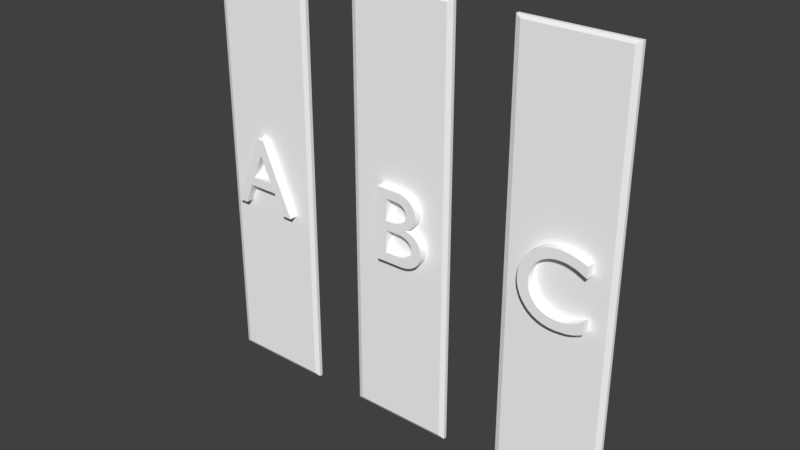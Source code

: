# Source: runaround.blend  (saved by Blender 2.78.0; exported with 4.5.12 LTS)
import bpy
from mathutils import Matrix  # noqa: F401  (used for matrix-valued properties, if any)

bpy.ops.wm.read_factory_settings(use_empty=True)
scene = bpy.context.scene
scene.name = 'Scene'

# ---- collections
col_collection_1 = bpy.data.collections.new('Collection 1'); scene.collection.children.link(col_collection_1)

# ---- materials (node trees are filled in below, after node groups)
mat_material_001 = bpy.data.materials.new('Material.001')
mat_material_001.alpha_threshold = 0.0
mat_material_001.use_transparent_shadow = False
mat_material_001.diffuse_color = (1.0, 1.0, 1.0, 1.0)
mat_material_001.roughness = 0.5

# ---- material node trees

# ---- world
world_world = bpy.data.worlds.new('World'); scene.world = world_world
world_world.color = (0.05088, 0.05088, 0.05088)
world_world.use_sun_shadow = False
world_world.sun_shadow_jitter_overblur = 0.0
world_world.cycles.sampling_method = 'MANUAL'

# ---- meshes
me_plane_002 = bpy.data.meshes.new('Plane.002')
me_plane_002.from_pydata([(1.835, 0.2839, 0.04992), (1.748, 0.3157, 0.04992), (1.672, 0.334, 0.04992), (1.601, 0.3399, 0.04992), (1.548, 0.3367, 0.04992), (1.498, 0.3276, 0.04992), (1.451, 0.3129, 0.04992), (1.407, 0.2927, 0.04992), (1.368, 0.2676, 0.04992), (1.332, 0.2379, 0.04992), (1.301, 0.2037, 0.04992), (1.275, 0.1656, 0.04992), (1.255, 0.1239, 0.04992), (1.239, 0.07874, 0.04992), (1.23, 0.03063, 0.04992), (1.227, -0.02015, 0.04992), (1.229, -0.05688, 0.04992), (1.236, -0.09498, 0.04992), (1.248, -0.1336, 0.04992), (1.265, -0.1718, 0.04992), (1.287, -0.2089, 0.04992), (1.315, -0.2438, 0.04992), (1.347, -0.2757, 0.04992), (1.385, -0.3038, 0.04992), (1.429, -0.3271, 0.04992), (1.479, -0.3449, 0.04992), (1.534, -0.3562, 0.04992), (1.595, -0.3601, 0.04992), (1.691, -0.3524, 0.04992), (1.733, -0.3433, 0.04992), (1.772, -0.3313, 0.04992), (1.842, -0.3001, 0.04992), (1.842, -0.1931, 0.04992), (1.822, -0.2052, 0.04992), (1.803, -0.2162, 0.04992), (1.783, -0.2263, 0.04992), (1.763, -0.2353, 0.04992), (1.723, -0.2504, 0.04992), (1.682, -0.2613, 0.04992), (1.643, -0.2679, 0.04992), (1.604, -0.2701, 0.04992), (1.564, -0.268, 0.04992), (1.526, -0.2616, 0.04992), (1.491, -0.2512, 0.04992), (1.459, -0.237, 0.04992), (1.43, -0.2192, 0.04992), (1.404, -0.198, 0.04992), (1.382, -0.1736, 0.04992), (1.363, -0.1463, 0.04992), (1.348, -0.1162, 0.04992), (1.337, -0.08346, 0.04992), (1.33, -0.04838, 0.04992), (1.328, -0.01115, 0.04992), (1.33, 0.0255, 0.04992), (1.337, 0.06027, 0.04992), (1.348, 0.09292, 0.04992), (1.364, 0.1232, 0.04992), (1.383, 0.1508, 0.04992), (1.405, 0.1756, 0.04992), (1.431, 0.1973, 0.04992), (1.46, 0.2155, 0.04992), (1.491, 0.2302, 0.04992), (1.525, 0.2409, 0.04992), (1.562, 0.2476, 0.04992), (1.6, 0.2499, 0.04992), (1.639, 0.248, 0.04992), (1.677, 0.2423, 0.04992), (1.715, 0.2327, 0.04992), (1.754, 0.219, 0.04992), (1.835, 0.1789, 0.04992), (1.835, 0.2839, 0.1499), (1.748, 0.3157, 0.1499), (1.672, 0.334, 0.1499), (1.601, 0.3399, 0.1499), (1.548, 0.3367, 0.1499), (1.498, 0.3276, 0.1499), (1.451, 0.3129, 0.1499), (1.407, 0.2927, 0.1499), (1.368, 0.2676, 0.1499), (1.332, 0.2379, 0.1499), (1.301, 0.2037, 0.1499), (1.275, 0.1656, 0.1499), (1.255, 0.1239, 0.1499), (1.239, 0.07874, 0.1499), (1.23, 0.03063, 0.1499), (1.227, -0.02015, 0.1499), (1.229, -0.05688, 0.1499), (1.236, -0.09498, 0.1499), (1.248, -0.1336, 0.1499), (1.265, -0.1718, 0.1499), (1.287, -0.2089, 0.1499), (1.315, -0.2438, 0.1499), (1.347, -0.2757, 0.1499), (1.385, -0.3038, 0.1499), (1.429, -0.3271, 0.1499), (1.479, -0.3449, 0.1499), (1.534, -0.3562, 0.1499), (1.595, -0.3601, 0.1499), (1.691, -0.3524, 0.1499), (1.733, -0.3433, 0.1499), (1.772, -0.3313, 0.1499), (1.842, -0.3001, 0.1499), (1.842, -0.1931, 0.1499), (1.822, -0.2052, 0.1499), (1.803, -0.2162, 0.1499), (1.783, -0.2263, 0.1499), (1.763, -0.2353, 0.1499), (1.723, -0.2504, 0.1499), (1.682, -0.2613, 0.1499), (1.643, -0.2679, 0.1499), (1.604, -0.2701, 0.1499), (1.564, -0.268, 0.1499), (1.526, -0.2616, 0.1499), (1.491, -0.2512, 0.1499), (1.459, -0.237, 0.1499), (1.43, -0.2192, 0.1499), (1.404, -0.198, 0.1499), (1.382, -0.1736, 0.1499), (1.363, -0.1463, 0.1499), (1.348, -0.1162, 0.1499), (1.337, -0.08346, 0.1499), (1.33, -0.04838, 0.1499), (1.328, -0.01115, 0.1499), (1.33, 0.0255, 0.1499), (1.337, 0.06027, 0.1499), (1.348, 0.09292, 0.1499), (1.364, 0.1232, 0.1499), (1.383, 0.1508, 0.1499), (1.405, 0.1756, 0.1499), (1.431, 0.1973, 0.1499), (1.46, 0.2155, 0.1499), (1.491, 0.2302, 0.1499), (1.525, 0.2409, 0.1499), (1.562, 0.2476, 0.1499), (1.6, 0.2499, 0.1499), (1.639, 0.248, 0.1499), (1.677, 0.2423, 0.1499), (1.715, 0.2327, 0.1499), (1.754, 0.219, 0.1499), (1.835, 0.1789, 0.1499), (-0.19, -0.356, 0.04992), (0.08452, -0.354, 0.04992), (0.1207, -0.3484, 0.04992), (0.1527, -0.3394, 0.04992), (0.1807, -0.3275, 0.04992), (0.2047, -0.3131, 0.04992), (0.2251, -0.2965, 0.04992), (0.2419, -0.2782, 0.04992), (0.2553, -0.2585, 0.04992), (0.2655, -0.2379, 0.04992), (0.2725, -0.2167, 0.04992), (0.2767, -0.1952, 0.04992), (0.278, -0.174, 0.04992), (0.2767, -0.1515, 0.04992), (0.2729, -0.1302, 0.04992), (0.2667, -0.1101, 0.04992), (0.2581, -0.09119, 0.04992), (0.2473, -0.07369, 0.04992), (0.2342, -0.05763, 0.04992), (0.2191, -0.0431, 0.04992), (0.2018, -0.03016, 0.04992), (0.1827, -0.0189, 0.04992), (0.1616, -0.009403, 0.04992), (0.1386, -0.001746, 0.04992), (0.114, 0.003991, 0.04992), (0.114, 0.005991, 0.04992), (0.1464, 0.02194, 0.04992), (0.1602, 0.03105, 0.04992), (0.1725, 0.04095, 0.04992), (0.1833, 0.05167, 0.04992), (0.1926, 0.06324, 0.04992), (0.2004, 0.07568, 0.04992), (0.2068, 0.08903, 0.04992), (0.2117, 0.1033, 0.04992), (0.2152, 0.1185, 0.04992), (0.2173, 0.1348, 0.04992), (0.218, 0.152, 0.04992), (0.2167, 0.1735, 0.04992), (0.2126, 0.1947, 0.04992), (0.2059, 0.2155, 0.04992), (0.1962, 0.2353, 0.04992), (0.1837, 0.254, 0.04992), (0.1681, 0.2712, 0.04992), (0.1495, 0.2867, 0.04992), (0.1278, 0.3, 0.04992), (0.1028, 0.3109, 0.04992), (0.07459, 0.3191, 0.04992), (0.04301, 0.3242, 0.04992), (-0.19, 0.326, 0.04992), (-0.09201, 0.238, 0.04992), (0.01924, 0.2371, 0.04992), (0.03806, 0.2345, 0.04992), (0.05456, 0.2303, 0.04992), (0.06885, 0.2247, 0.04992), (0.08104, 0.2178, 0.04992), (0.09124, 0.2096, 0.04992), (0.09958, 0.2004, 0.04992), (0.1061, 0.1903, 0.04992), (0.1111, 0.1794, 0.04992), (0.1144, 0.1677, 0.04992), (0.1164, 0.1556, 0.04992), (0.117, 0.143, 0.04992), (0.116, 0.1255, 0.04992), (0.1131, 0.1096, 0.04992), (0.1081, 0.09516, 0.04992), (0.1012, 0.08229, 0.04992), (0.0923, 0.07094, 0.04992), (0.08137, 0.06112, 0.04992), (0.06842, 0.05281, 0.04992), (0.05344, 0.04603, 0.04992), (0.03642, 0.04076, 0.04992), (0.01734, 0.037, 0.04992), (-0.003796, 0.03474, 0.04992), (-0.09201, 0.03399, 0.04992), (-0.09201, -0.05401, 0.04992), (0.02599, -0.05401, 0.04992), (0.0506, -0.05491, 0.04992), (0.07294, -0.05756, 0.04992), (0.09304, -0.06185, 0.04992), (0.1109, -0.06771, 0.04992), (0.1266, -0.07504, 0.04992), (0.1401, -0.08376, 0.04992), (0.1515, -0.09376, 0.04992), (0.1607, -0.105, 0.04992), (0.1679, -0.1173, 0.04992), (0.173, -0.1306, 0.04992), (0.176, -0.1449, 0.04992), (0.177, -0.16, 0.04992), (0.1763, -0.1728, 0.04992), (0.1742, -0.1857, 0.04992), (0.1704, -0.1984, 0.04992), (0.1647, -0.2107, 0.04992), (0.157, -0.2223, 0.04992), (0.1471, -0.2331, 0.04992), (0.1348, -0.2429, 0.04992), (0.12, -0.2513, 0.04992), (0.1023, -0.2583, 0.04992), (0.08174, -0.2636, 0.04992), (0.05802, -0.2669, 0.04992), (-0.09201, -0.268, 0.04992), (-0.19, -0.356, 0.1499), (0.08452, -0.354, 0.1499), (0.1207, -0.3484, 0.1499), (0.1527, -0.3394, 0.1499), (0.1807, -0.3275, 0.1499), (0.2047, -0.3131, 0.1499), (0.2251, -0.2965, 0.1499), (0.2419, -0.2782, 0.1499), (0.2553, -0.2585, 0.1499), (0.2655, -0.2379, 0.1499), (0.2725, -0.2167, 0.1499), (0.2767, -0.1952, 0.1499), (0.278, -0.174, 0.1499), (0.2767, -0.1515, 0.1499), (0.2729, -0.1302, 0.1499), (0.2667, -0.1101, 0.1499), (0.2581, -0.09119, 0.1499), (0.2473, -0.07369, 0.1499), (0.2342, -0.05763, 0.1499), (0.2191, -0.0431, 0.1499), (0.2018, -0.03016, 0.1499), (0.1827, -0.0189, 0.1499), (0.1616, -0.009403, 0.1499), (0.1386, -0.001746, 0.1499), (0.114, 0.003991, 0.1499), (0.114, 0.005991, 0.1499), (0.1464, 0.02194, 0.1499), (0.1602, 0.03105, 0.1499), (0.1725, 0.04095, 0.1499), (0.1833, 0.05167, 0.1499), (0.1926, 0.06324, 0.1499), (0.2004, 0.07568, 0.1499), (0.2068, 0.08903, 0.1499), (0.2117, 0.1033, 0.1499), (0.2152, 0.1185, 0.1499), (0.2173, 0.1348, 0.1499), (0.218, 0.152, 0.1499), (0.2167, 0.1735, 0.1499), (0.2126, 0.1947, 0.1499), (0.2059, 0.2155, 0.1499), (0.1962, 0.2353, 0.1499), (0.1837, 0.254, 0.1499), (0.1681, 0.2712, 0.1499), (0.1495, 0.2867, 0.1499), (0.1278, 0.3, 0.1499), (0.1028, 0.3109, 0.1499), (0.07459, 0.3191, 0.1499), (0.04301, 0.3242, 0.1499), (-0.19, 0.326, 0.1499), (-0.09201, 0.238, 0.1499), (-0.002006, 0.238, 0.1499), (0.01924, 0.2371, 0.1499), (0.03806, 0.2345, 0.1499), (0.05456, 0.2303, 0.1499), (0.06885, 0.2247, 0.1499), (0.08104, 0.2178, 0.1499), (0.09124, 0.2096, 0.1499), (0.09958, 0.2004, 0.1499), (0.1061, 0.1903, 0.1499), (0.1111, 0.1794, 0.1499), (0.1144, 0.1677, 0.1499), (0.1164, 0.1556, 0.1499), (0.117, 0.143, 0.1499), (0.116, 0.1255, 0.1499), (0.1131, 0.1096, 0.1499), (0.1081, 0.09516, 0.1499), (0.1012, 0.08229, 0.1499), (0.0923, 0.07094, 0.1499), (0.08137, 0.06112, 0.1499), (0.06842, 0.05281, 0.1499), (0.05344, 0.04603, 0.1499), (0.03642, 0.04076, 0.1499), (0.01734, 0.037, 0.1499), (-0.003796, 0.03474, 0.1499), (-0.09201, 0.03399, 0.1499), (-0.09201, -0.05401, 0.1499), (0.0506, -0.05491, 0.1499), (0.07294, -0.05756, 0.1499), (0.09304, -0.06185, 0.1499), (0.1109, -0.06771, 0.1499), (0.1266, -0.07504, 0.1499), (0.1401, -0.08376, 0.1499), (0.1515, -0.09376, 0.1499), (0.1607, -0.105, 0.1499), (0.1679, -0.1173, 0.1499), (0.173, -0.1306, 0.1499), (0.176, -0.1449, 0.1499), (0.177, -0.16, 0.1499), (0.1763, -0.1728, 0.1499), (0.1742, -0.1857, 0.1499), (0.1704, -0.1984, 0.1499), (0.1647, -0.2107, 0.1499), (0.157, -0.2223, 0.1499), (0.1471, -0.2331, 0.1499), (0.1348, -0.2429, 0.1499), (0.12, -0.2513, 0.1499), (0.1023, -0.2583, 0.1499), (0.08174, -0.2636, 0.1499), (0.05802, -0.2669, 0.1499), (0.03099, -0.268, 0.1499), (-0.09201, -0.268, 0.1499), (-1.539, 0.363, 0.04992), (-1.608, 0.363, 0.04992), (-1.901, -0.323, 0.04992), (-1.801, -0.323, 0.04992), (-1.715, -0.122, 0.04992), (-1.425, -0.122, 0.04992), (-1.334, -0.323, 0.04992), (-1.234, -0.323, 0.04992), (-1.575, 0.213, 0.04992), (-1.465, -0.03404, 0.04992), (-1.677, -0.03404, 0.04992), (-1.539, 0.363, 0.1499), (-1.608, 0.363, 0.1499), (-1.901, -0.323, 0.1499), (-1.801, -0.323, 0.1499), (-1.715, -0.122, 0.1499), (-1.425, -0.122, 0.1499), (-1.334, -0.323, 0.1499), (-1.234, -0.323, 0.1499), (-1.575, 0.213, 0.1499), (-1.465, -0.03404, 0.1499), (-1.677, -0.03404, 0.1499), (2.04, -2.0, 0.02229), (2.04, 2.0, 0.02229), (1.04, -2.0, 0.02229), (1.04, 2.0, 0.02229), (-1.029, -2.0, 0.02229), (-1.029, 2.0, 0.02229), (-2.029, -2.0, 0.02229), (-2.029, 2.0, 0.02229), (0.4889, -2.0, 0.02229), (0.4889, 2.0, 0.02229), (-0.5111, -2.0, 0.02229), (-0.5111, 2.0, 0.02229), (1.992, -1.971, 0.07229), (1.992, 1.971, 0.07229), (1.088, -1.971, 0.07229), (1.088, 1.971, 0.07229), (-1.076, -1.971, 0.07229), (-1.076, 1.971, 0.07229), (-1.981, -1.971, 0.07229), (-1.981, 1.971, 0.07229), (0.4413, -1.971, 0.07229), (0.4413, 1.971, 0.07229), (-0.4635, -1.971, 0.07229), (-0.4635, 1.971, 0.07229), (1.373, -2.0, 0.02229), (1.707, -2.0, 0.02229), (2.04, -1.867, 0.02229), (2.04, 1.867, 0.02229), (1.707, 2.0, 0.02229), (1.373, 2.0, 0.02229), (1.04, 1.867, 0.02229), (1.04, -1.867, 0.02229), (-1.695, -2.0, 0.02229), (-1.362, -2.0, 0.02229), (-1.029, -1.867, 0.02229), (-1.029, 1.867, 0.02229), (-1.362, 2.0, 0.02229), (-1.695, 2.0, 0.02229), (-2.029, 1.867, 0.02229), (-2.029, -1.867, 0.02229), (-0.1778, -2.0, 0.02229), (0.1555, -2.0, 0.02229), (0.4889, -1.867, 0.02229), (0.4889, 1.867, 0.02229), (0.1555, 2.0, 0.02229), (-0.1778, 2.0, 0.02229), (-0.5111, 1.867, 0.02229), (-0.5111, -1.867, 0.02229), (1.389, -1.971, 0.07229), (1.691, -1.971, 0.07229), (1.992, -1.896, 0.07229), (1.992, 1.896, 0.07229), (1.691, 1.971, 0.07229), (1.389, 1.971, 0.07229), (1.088, 1.896, 0.07229), (1.088, -1.896, 0.07229), (-1.68, -1.971, 0.07229), (-1.378, -1.971, 0.07229), (-1.076, -1.896, 0.07229), (-1.076, 1.896, 0.07229), (-1.378, 1.971, 0.07229), (-1.68, 1.971, 0.07229), (-1.981, 1.896, 0.07229), (-1.981, -1.896, 0.07229), (-0.1619, -1.971, 0.07229), (0.1397, -1.971, 0.07229), (0.4413, -1.896, 0.07229), (0.4413, 1.896, 0.07229), (0.1397, 1.971, 0.07229), (-0.1619, 1.971, 0.07229), (-0.4635, 1.896, 0.07229), (-0.4635, -1.896, 0.07229), (0.4889, -2.0, 0.03896), (0.4889, -2.0, 0.05563), (-0.5111, -2.0, 0.05563), (-0.5111, -2.0, 0.03896), (-1.029, 2.0, 0.03896), (-1.029, 2.0, 0.05563), (-1.029, -2.0, 0.05563), (-1.029, -2.0, 0.03896), (1.04, 2.0, 0.03896), (1.04, 2.0, 0.05563), (2.04, 2.0, 0.05563), (2.04, 2.0, 0.03896), (0.4889, 2.0, 0.03896), (0.4889, 2.0, 0.05563), (-2.029, 2.0, 0.03896), (-2.029, 2.0, 0.05563), (1.04, -2.0, 0.03896), (1.04, -2.0, 0.05563), (-0.5111, 2.0, 0.03896), (-0.5111, 2.0, 0.05563), (2.04, -2.0, 0.03896), (2.04, -2.0, 0.05563), (-2.029, -2.0, 0.03896), (-2.029, -2.0, 0.05563), (2.04, -1.867, 0.03896), (2.04, -1.867, 0.05563), (2.04, 1.867, 0.03896), (2.04, 1.867, 0.05563), (-0.5111, 1.867, 0.03896), (-0.5111, 1.867, 0.05563), (-0.5111, -1.867, 0.03896), (-0.5111, -1.867, 0.05563), (-1.695, -2.0, 0.03896), (-1.695, -2.0, 0.05563), (-1.362, -2.0, 0.03896), (-1.362, -2.0, 0.05563), (-2.029, 1.867, 0.03896), (-2.029, 1.867, 0.05563), (-2.029, -1.867, 0.03896), (-2.029, -1.867, 0.05563), (1.373, -2.0, 0.03896), (1.373, -2.0, 0.05563), (1.707, -2.0, 0.03896), (1.707, -2.0, 0.05563), (0.1555, 2.0, 0.03896), (0.1555, 2.0, 0.05563), (-0.1778, 2.0, 0.03896), (-0.1778, 2.0, 0.05563), (1.04, 1.867, 0.03896), (1.04, 1.867, 0.05563), (1.04, -1.867, 0.03896), (1.04, -1.867, 0.05563), (-1.362, 2.0, 0.03896), (-1.362, 2.0, 0.05563), (-1.695, 2.0, 0.03896), (-1.695, 2.0, 0.05563), (0.4889, -1.867, 0.03896), (0.4889, -1.867, 0.05563), (0.4889, 1.867, 0.03896), (0.4889, 1.867, 0.05563), (1.707, 2.0, 0.03896), (1.707, 2.0, 0.05563), (1.373, 2.0, 0.03896), (1.373, 2.0, 0.05563), (-1.029, -1.867, 0.03896), (-1.029, -1.867, 0.05563), (-1.029, 1.867, 0.03896), (-1.029, 1.867, 0.05563), (-0.1778, -2.0, 0.03896), (-0.1778, -2.0, 0.05563), (0.1555, -2.0, 0.03896), (0.1555, -2.0, 0.05563), (0.1397, -1.896, 0.07229), (-0.1619, -1.896, 0.07229), (0.1397, 1.896, 0.07229), (-0.1619, 1.896, 0.07229), (-1.378, -1.896, 0.07229), (-1.68, -1.896, 0.07229), (-1.378, 1.896, 0.07229), (-1.68, 1.896, 0.07229), (1.691, -1.896, 0.07229), (1.389, -1.896, 0.07229), (1.691, 1.896, 0.07229), (1.389, 1.896, 0.07229), (0.1555, -1.867, 0.02229), (0.1555, 1.867, 0.02229), (-0.1778, -1.867, 0.02229), (-0.1778, 1.867, 0.02229), (-1.362, -1.867, 0.02229), (-1.362, 1.867, 0.02229), (-1.695, -1.867, 0.02229), (-1.695, 1.867, 0.02229), (1.707, -1.867, 0.02229), (1.707, 1.867, 0.02229), (1.373, -1.867, 0.02229), (1.373, 1.867, 0.02229)], [], [(15, 14, 13, 12, 11, 10, 9, 8, 7, 6, 5, 4, 3, 2, 1, 0, 69, 68, 67, 66, 65, 64, 63, 62, 61, 60, 59, 58, 57, 56, 55, 54, 53, 52, 51, 50, 49, 48, 47, 46, 45, 44, 43, 42, 41, 40, 39, 38, 37, 36, 35, 34, 33, 32, 31, 30, 29, 28, 27, 26, 25, 24, 23, 22, 21, 20, 19, 18, 17, 16), (30, 100, 99, 29), (137, 138, 139, 70, 71, 72, 73, 74, 75, 76, 77, 78, 79, 80, 81, 82, 83, 84, 85, 86, 87, 88, 89, 90, 91, 92, 93, 94, 95, 96, 97, 98, 99, 100, 101, 102, 103, 104, 105, 106, 107, 108, 109, 110, 111, 112, 113, 114, 115, 116, 117, 118, 119, 120, 121, 122, 123, 124, 125, 126, 127, 128, 129, 130, 131, 132, 133, 134, 135, 136), (31, 101, 100, 30), (61, 62, 132, 131), (0, 1, 71, 70), (45, 46, 116, 115), (17, 18, 88, 87), (48, 49, 119, 118), (1, 2, 72, 71), (50, 51, 121, 120), (39, 40, 110, 109), (64, 65, 135, 134), (67, 68, 138, 137), (165, 166, 266, 265), (57, 58, 128, 127), (6, 7, 77, 76), (69, 139, 138, 68), (67, 137, 136, 66), (140, 141, 241, 240), (36, 37, 107, 106), (5, 6, 76, 75), (4, 5, 75, 74), (47, 48, 118, 117), (25, 26, 96, 95), (44, 45, 115, 114), (189, 190, 291, 290, 289), (23, 24, 94, 93), (22, 23, 93, 92), (10, 11, 81, 80), (20, 21, 91, 90), (46, 47, 117, 116), (38, 39, 109, 108), (69, 0, 70, 139), (52, 53, 123, 122), (19, 20, 90, 89), (65, 66, 136, 135), (58, 59, 129, 128), (40, 41, 111, 110), (28, 29, 99, 98), (14, 15, 85, 84), (43, 44, 114, 113), (11, 12, 82, 81), (26, 27, 97, 96), (38, 108, 107, 37), (9, 10, 80, 79), (21, 22, 92, 91), (53, 54, 124, 123), (60, 61, 131, 130), (62, 63, 133, 132), (63, 64, 134, 133), (55, 56, 126, 125), (31, 32, 102, 101), (7, 8, 78, 77), (51, 52, 122, 121), (42, 43, 113, 112), (8, 9, 79, 78), (56, 57, 127, 126), (54, 55, 125, 124), (12, 13, 83, 82), (49, 50, 120, 119), (13, 14, 84, 83), (59, 60, 130, 129), (24, 25, 95, 94), (16, 17, 87, 86), (15, 16, 86, 85), (3, 73, 72, 2), (3, 4, 74, 73), (18, 19, 89, 88), (41, 42, 112, 111), (171, 170, 169, 168, 167, 211, 210, 209, 208, 207, 206, 205), (158, 157, 218, 217, 216, 215, 159), (354, 355, 356, 362, 360), (280, 281, 290, 291, 292, 293, 294, 295, 296, 297, 298, 299, 300, 277, 278, 279), (260, 261, 262, 263, 264, 265, 266, 267, 268, 269, 270, 271, 272, 273, 274, 275, 276, 277, 300, 301, 302, 303, 304, 305, 306, 307, 308, 309, 310, 311, 312, 313, 314, 289, 290, 281, 282, 283, 284, 285, 286, 287, 288, 240, 241, 242, 243, 244, 245, 246, 247, 339, 340, 315, 316, 317, 318, 319, 320, 257, 258, 259), (250, 251, 252, 253, 254, 255, 256, 257, 320, 321, 322, 323, 324, 325, 326, 327, 328, 329, 330, 331, 332, 333, 334, 335, 336, 337, 338, 339, 247, 248, 249), (207, 208, 309, 308), (191, 192, 293, 292), (190, 191, 292, 291), (179, 180, 280, 279), (163, 164, 264, 263), (236, 237, 337, 336), (211, 212, 313, 312), (164, 165, 265, 264), (186, 187, 287, 286), (215, 216, 316, 315, 214), (169, 170, 270, 269), (27, 28, 98, 97), (221, 222, 322, 321), (235, 236, 336, 335), (208, 209, 310, 309), (239, 214, 315, 340), (234, 235, 335, 334), (183, 184, 284, 283), (167, 168, 268, 267), (166, 167, 267, 266), (181, 182, 282, 281), (220, 221, 321, 320), (150, 151, 251, 250), (209, 210, 311, 310), (195, 196, 297, 296), (180, 181, 281, 280), (217, 218, 318, 317), (203, 204, 305, 304), (205, 206, 307, 306), (218, 219, 319, 318), (192, 193, 294, 293), (194, 195, 296, 295), (178, 179, 279, 278), (168, 169, 269, 268), (175, 176, 276, 275), (188, 140, 240, 288), (213, 189, 289, 314), (182, 183, 283, 282), (219, 220, 320, 319), (204, 205, 306, 305), (193, 194, 295, 294), (196, 197, 298, 297), (148, 149, 249, 248), (147, 148, 248, 247), (149, 150, 250, 249), (233, 234, 334, 333), (231, 232, 332, 331), (232, 233, 333, 332), (206, 207, 308, 307), (225, 226, 326, 325), (185, 186, 286, 285), (197, 198, 299, 298), (199, 200, 301, 300), (230, 231, 331, 330), (151, 152, 252, 251), (184, 185, 285, 284), (154, 155, 255, 254), (152, 153, 253, 252), (202, 203, 304, 303), (174, 175, 275, 274), (198, 199, 300, 299), (161, 162, 262, 261), (160, 161, 261, 260), (153, 154, 254, 253), (177, 178, 278, 277), (216, 217, 317, 316), (176, 177, 277, 276), (171, 172, 272, 271), (159, 160, 260, 259), (162, 163, 263, 262), (157, 158, 258, 257), (144, 145, 245, 244), (200, 201, 302, 301), (146, 147, 247, 246), (143, 144, 244, 243), (222, 223, 323, 322), (228, 229, 329, 328), (172, 173, 273, 272), (229, 230, 330, 329), (173, 174, 274, 273), (158, 159, 259, 258), (145, 146, 246, 245), (226, 227, 327, 326), (238, 239, 340, 339, 338), (201, 202, 303, 302), (170, 171, 271, 270), (224, 225, 325, 324), (142, 143, 243, 242), (223, 224, 324, 323), (156, 157, 257, 256), (210, 211, 312, 311), (141, 142, 242, 241), (227, 228, 328, 327), (187, 188, 288, 287), (155, 156, 256, 255), (237, 238, 338, 337), (341, 349, 351, 343, 342), (163, 162, 161, 160, 159, 215, 214, 239, 238, 237, 236, 235, 234, 233, 232, 231, 230, 229, 228, 227, 226, 225, 224, 223, 222, 221, 220, 219, 218, 157, 156, 155, 154, 153, 152, 151, 150, 149, 148, 147, 146, 145, 144, 143, 142, 141, 140, 188, 187, 186, 185, 184, 183, 182, 181, 180, 179, 178, 177, 176, 175, 174, 173, 172, 171, 205, 204, 203, 202, 201, 200, 199, 198, 197, 196, 195, 194, 193, 192, 191, 190, 189, 213, 212, 211, 167, 166, 165, 164), (350, 349, 341, 348, 347, 346, 345, 344, 343, 351), (212, 213, 314, 313), (358, 359, 352, 353, 354, 360, 361, 362, 356, 357), (344, 345, 356, 355), (348, 341, 352, 359), (350, 351, 362, 361), (342, 343, 354, 353), (341, 342, 353, 352), (351, 349, 360, 362), (345, 346, 357, 356), (346, 347, 358, 357), (349, 350, 361, 360), (347, 348, 359, 358), (343, 344, 355, 354), (34, 35, 36, 106, 105, 104, 103, 102, 32, 33), (530, 393, 366, 392), (526, 401, 370, 400), (522, 409, 374, 408), (518, 416, 378, 417), (514, 424, 382, 425), (510, 432, 386, 433), (506, 436, 383, 428), (502, 440, 380, 422), (498, 444, 378, 416), (494, 448, 384, 430), (490, 450, 382, 424), (486, 452, 377, 418), (482, 454, 386, 432), (478, 456, 375, 412), (474, 458, 381, 426), (470, 441, 379, 420), (466, 437, 385, 434), (462, 445, 376, 414), (456, 460, 413, 375), (460, 462, 414, 413), (363, 389, 459, 455), (455, 459, 460, 456), (389, 390, 461, 459), (459, 461, 462, 460), (390, 364, 446, 461), (461, 446, 445, 462), (454, 464, 433, 386), (464, 466, 434, 433), (374, 409, 463, 453), (453, 463, 464, 454), (409, 410, 465, 463), (463, 465, 466, 464), (410, 373, 438, 465), (465, 438, 437, 466), (458, 468, 419, 381), (468, 470, 420, 419), (369, 395, 467, 457), (457, 467, 468, 458), (395, 396, 469, 467), (467, 469, 470, 468), (396, 367, 442, 469), (469, 442, 441, 470), (450, 472, 425, 382), (472, 474, 426, 425), (370, 401, 471, 449), (449, 471, 472, 450), (401, 402, 473, 471), (471, 473, 474, 472), (402, 369, 457, 473), (473, 457, 458, 474), (452, 476, 411, 377), (476, 478, 412, 411), (365, 387, 475, 451), (451, 475, 476, 452), (387, 388, 477, 475), (475, 477, 478, 476), (388, 363, 455, 477), (477, 455, 456, 478), (448, 480, 431, 384), (480, 482, 432, 431), (372, 407, 479, 447), (447, 479, 480, 448), (407, 408, 481, 479), (479, 481, 482, 480), (408, 374, 453, 481), (481, 453, 454, 482), (444, 484, 417, 378), (484, 486, 418, 417), (366, 393, 483, 443), (443, 483, 484, 444), (393, 394, 485, 483), (483, 485, 486, 484), (394, 365, 451, 485), (485, 451, 452, 486), (440, 488, 423, 380), (488, 490, 424, 423), (368, 399, 487, 439), (439, 487, 488, 440), (399, 400, 489, 487), (487, 489, 490, 488), (400, 370, 449, 489), (489, 449, 450, 490), (436, 492, 429, 383), (492, 494, 430, 429), (371, 405, 491, 435), (435, 491, 492, 436), (405, 406, 493, 491), (491, 493, 494, 492), (406, 372, 447, 493), (493, 447, 448, 494), (445, 496, 415, 376), (496, 498, 416, 415), (364, 391, 495, 446), (446, 495, 496, 445), (391, 392, 497, 495), (495, 497, 498, 496), (392, 366, 443, 497), (497, 443, 444, 498), (441, 500, 421, 379), (500, 502, 422, 421), (367, 397, 499, 442), (442, 499, 500, 441), (397, 398, 501, 499), (499, 501, 502, 500), (398, 368, 439, 501), (501, 439, 440, 502), (437, 504, 427, 385), (504, 506, 428, 427), (373, 403, 503, 438), (438, 503, 504, 437), (403, 404, 505, 503), (503, 505, 506, 504), (404, 371, 435, 505), (505, 435, 436, 506), (427, 508, 434, 385), (508, 510, 433, 434), (383, 429, 507, 428), (428, 507, 508, 427), (429, 430, 509, 507), (507, 509, 510, 508), (430, 384, 431, 509), (509, 431, 432, 510), (419, 512, 426, 381), (512, 514, 425, 426), (379, 421, 511, 420), (420, 511, 512, 419), (421, 422, 513, 511), (511, 513, 514, 512), (422, 380, 423, 513), (513, 423, 424, 514), (411, 516, 418, 377), (516, 518, 417, 418), (375, 413, 515, 412), (412, 515, 516, 411), (413, 414, 517, 515), (515, 517, 518, 516), (414, 376, 415, 517), (517, 415, 416, 518), (406, 520, 407, 372), (520, 522, 408, 407), (371, 404, 519, 405), (405, 519, 520, 406), (404, 403, 521, 519), (519, 521, 522, 520), (403, 373, 410, 521), (521, 410, 409, 522), (398, 524, 399, 368), (524, 526, 400, 399), (367, 396, 523, 397), (397, 523, 524, 398), (396, 395, 525, 523), (523, 525, 526, 524), (395, 369, 402, 525), (525, 402, 401, 526), (390, 528, 391, 364), (528, 530, 392, 391), (363, 388, 527, 389), (389, 527, 528, 390), (388, 387, 529, 527), (527, 529, 530, 528), (387, 365, 394, 529), (529, 394, 393, 530)])
_uv = me_plane_002.uv_layers.new(name='UVMap')
_uv.uv.foreach_set('vector', [0.01325, 0.9335, 0.01389, 0.9249, 0.01553, 0.9168, 0.01812, 0.9092, 0.02159, 0.9021, 0.0259, 0.8958, 0.03099, 0.89, 0.0368, 0.8851, 0.04328, 0.8809, 0.05036, 0.8776, 0.05801, 0.8752, 0.06616, 0.8738, 0.07475, 0.8734, 0.08626, 0.8746, 0.09862, 0.8779, 0.1126, 0.8835, 0.1123, 0.9013, 0.09932, 0.8943, 0.09308, 0.8919, 0.0869, 0.8901, 0.08069, 0.8891, 0.07437, 0.8887, 0.06818, 0.889, 0.0623, 0.89, 0.05676, 0.8917, 0.05161, 0.8941, 0.0469, 0.8972, 0.04266, 0.9008, 0.03894, 0.9049, 0.03578, 0.9096, 0.03323, 0.9147, 0.03133, 0.9202, 0.03012, 0.926, 0.02965, 0.9322, 0.02993, 0.9386, 0.03094, 0.9445, 0.03265, 0.9501, 0.03502, 0.9552, 0.03801, 0.9599, 0.04161, 0.9641, 0.04576, 0.9678, 0.05044, 0.9709, 0.05562, 0.9733, 0.06125, 0.9752, 0.06732, 0.9764, 0.07378, 0.9768, 0.08011, 0.9766, 0.08658, 0.9755, 0.09312, 0.9738, 0.09968, 0.9713, 0.1029, 0.9698, 0.1062, 0.9682, 0.1094, 0.9664, 0.1126, 0.9644, 0.1123, 0.9825, 0.1009, 0.9876, 0.09461, 0.9895, 0.08781, 0.991, 0.07211, 0.9921, 0.06222, 0.9912, 0.05331, 0.9892, 0.04535, 0.9861, 0.03832, 0.982, 0.03221, 0.9771, 0.02699, 0.9716, 0.02263, 0.9657, 0.01913, 0.9593, 0.01646, 0.9528, 0.01461, 0.9462, 0.01354, 0.9397, 0.8827, 0.972, 0.8665, 0.972, 0.8665, 0.9658, 0.8827, 0.9658, 0.3164, 0.9736, 0.3226, 0.9712, 0.3356, 0.9642, 0.3359, 0.982, 0.3219, 0.9876, 0.3096, 0.9909, 0.2981, 0.9921, 0.2895, 0.9917, 0.2813, 0.9902, 0.2737, 0.9879, 0.2666, 0.9846, 0.2601, 0.9804, 0.2543, 0.9754, 0.2492, 0.9697, 0.2449, 0.9633, 0.2414, 0.9563, 0.2389, 0.9487, 0.2372, 0.9406, 0.2366, 0.932, 0.2369, 0.9257, 0.2379, 0.9193, 0.2398, 0.9127, 0.2425, 0.9062, 0.246, 0.8998, 0.2503, 0.8938, 0.2555, 0.8884, 0.2616, 0.8835, 0.2687, 0.8794, 0.2766, 0.8763, 0.2855, 0.8742, 0.2954, 0.8734, 0.3111, 0.8745, 0.3179, 0.8759, 0.3242, 0.8779, 0.3356, 0.883, 0.3359, 0.9011, 0.3327, 0.8991, 0.3295, 0.8973, 0.3263, 0.8956, 0.323, 0.8942, 0.3164, 0.8917, 0.3099, 0.89, 0.3034, 0.8889, 0.2971, 0.8887, 0.2906, 0.8891, 0.2846, 0.8903, 0.2789, 0.8922, 0.2738, 0.8946, 0.2691, 0.8977, 0.2649, 0.9014, 0.2613, 0.9056, 0.2583, 0.9103, 0.256, 0.9154, 0.2543, 0.921, 0.2533, 0.9269, 0.253, 0.9332, 0.2534, 0.9395, 0.2546, 0.9453, 0.2566, 0.9508, 0.2591, 0.9559, 0.2623, 0.9606, 0.266, 0.9647, 0.2702, 0.9683, 0.2749, 0.9713, 0.2801, 0.9737, 0.2856, 0.9755, 0.2915, 0.9765, 0.2977, 0.9768, 0.304, 0.9764, 0.3102, 0.9753, 0.8827, 0.9843, 0.8665, 0.9843, 0.8665, 0.972, 0.8827, 0.972, 0.9638, 0.9105, 0.9638, 0.916, 0.9476, 0.916, 0.9476, 0.9105, 0.98, 0.8757, 0.98, 0.8896, 0.9638, 0.8896, 0.9638, 0.8757, 0.9476, 0.8888, 0.9476, 0.8944, 0.9314, 0.8944, 0.9314, 0.8888, 0.8495, 0.9379, 0.8495, 0.9321, 0.8657, 0.9321, 0.8657, 0.9379, 0.9476, 0.9056, 0.9476, 0.9111, 0.9314, 0.9111, 0.9314, 0.9056, 0.98, 0.8896, 0.98, 0.9006, 0.9638, 0.9006, 0.9638, 0.8896, 0.9476, 0.9165, 0.9476, 0.9216, 0.9314, 0.9216, 0.9314, 0.9165, 0.98, 0.988, 0.98, 0.9928, 0.9638, 0.9928, 0.9638, 0.988, 0.8989, 0.9467, 0.8989, 0.9519, 0.8827, 0.9519, 0.8827, 0.9467, 0.8989, 0.9634, 0.8989, 0.9698, 0.8827, 0.9698, 0.8827, 0.9634, 0.8397, 0.8234, 0.8397, 0.8182, 0.8539, 0.8182, 0.8539, 0.8234, 0.9638, 0.8878, 0.9638, 0.8935, 0.9476, 0.8935, 0.9476, 0.8878, 0.8495, 0.8833, 0.8495, 0.8909, 0.8332, 0.8909, 0.8332, 0.8833, 0.8989, 0.9846, 0.8827, 0.9846, 0.8827, 0.9698, 0.8989, 0.9698, 0.8989, 0.9634, 0.8827, 0.9634, 0.8827, 0.9574, 0.8989, 0.9574, 0.8113, 0.7766, 0.8113, 0.746, 0.8255, 0.746, 0.8255, 0.7766, 0.98, 0.97, 0.98, 0.9765, 0.9638, 0.9765, 0.9638, 0.97, 0.8495, 0.8761, 0.8495, 0.8833, 0.8332, 0.8833, 0.8332, 0.8761, 0.8495, 0.8691, 0.8495, 0.8761, 0.8332, 0.8761, 0.8332, 0.8691, 0.9476, 0.9001, 0.9476, 0.9056, 0.9314, 0.9056, 0.9314, 0.9001, 0.8495, 0.8791, 0.8495, 0.8708, 0.8657, 0.8708, 0.8657, 0.8791, 0.9476, 0.8833, 0.9476, 0.8888, 0.9314, 0.8888, 0.9314, 0.8833, 0.7538, 0.8163, 0.7538, 0.8038, 0.768, 0.8038, 0.768, 0.8063, 0.768, 0.8163, 0.8495, 0.8955, 0.8495, 0.8874, 0.8657, 0.8874, 0.8657, 0.8955, 0.8495, 0.9035, 0.8495, 0.8955, 0.8657, 0.8955, 0.8657, 0.9035, 0.8495, 0.9142, 0.8495, 0.9219, 0.8332, 0.9219, 0.8332, 0.9142, 0.8495, 0.9187, 0.8495, 0.9113, 0.8657, 0.9113, 0.8657, 0.9187, 0.9476, 0.8944, 0.9476, 0.9001, 0.9314, 0.9001, 0.9314, 0.8944, 0.98, 0.9825, 0.98, 0.988, 0.9638, 0.988, 0.9638, 0.9825, 0.98, 0.8626, 0.98, 0.8757, 0.9638, 0.8757, 0.9638, 0.8626, 0.9638, 0.8626, 0.9638, 0.867, 0.9476, 0.867, 0.9476, 0.8626, 0.8495, 0.9256, 0.8495, 0.9187, 0.8657, 0.9187, 0.8657, 0.9256, 0.8989, 0.9519, 0.8989, 0.9574, 0.8827, 0.9574, 0.8827, 0.9519, 0.9638, 0.8935, 0.9638, 0.8992, 0.9476, 0.8992, 0.9476, 0.8935, 0.9476, 0.8626, 0.9476, 0.8674, 0.9314, 0.8674, 0.9314, 0.8626, 0.8827, 0.9594, 0.8827, 0.9658, 0.8665, 0.9658, 0.8665, 0.9594, 0.8495, 0.9438, 0.8495, 0.9505, 0.8332, 0.9505, 0.8332, 0.9438, 0.9476, 0.8778, 0.9476, 0.8833, 0.9314, 0.8833, 0.9314, 0.8778, 0.8495, 0.9219, 0.8495, 0.9295, 0.8332, 0.9295, 0.8332, 0.9219, 0.8495, 0.8708, 0.8495, 0.8626, 0.8657, 0.8626, 0.8657, 0.8708, 0.98, 0.9825, 0.9638, 0.9825, 0.9638, 0.9765, 0.98, 0.9765, 0.8495, 0.9064, 0.8495, 0.9142, 0.8332, 0.9142, 0.8332, 0.9064, 0.8495, 0.9113, 0.8495, 0.9035, 0.8657, 0.9035, 0.8657, 0.9113, 0.9638, 0.867, 0.9638, 0.8718, 0.9476, 0.8718, 0.9476, 0.867, 0.9638, 0.9049, 0.9638, 0.9105, 0.9476, 0.9105, 0.9476, 0.9049, 0.9638, 0.916, 0.9638, 0.9214, 0.9476, 0.9214, 0.9476, 0.916, 0.9638, 0.9214, 0.9638, 0.9264, 0.9476, 0.9264, 0.9476, 0.9214, 0.9638, 0.8769, 0.9638, 0.8823, 0.9476, 0.8823, 0.9476, 0.8769, 0.9152, 0.9744, 0.928, 0.9744, 0.928, 0.9914, 0.9152, 0.9914, 0.8495, 0.8909, 0.8495, 0.8986, 0.8332, 0.8986, 0.8332, 0.8909, 0.9476, 0.9216, 0.9476, 0.9266, 0.9314, 0.9266, 0.9314, 0.9216, 0.9476, 0.8725, 0.9476, 0.8778, 0.9314, 0.8778, 0.9314, 0.8725, 0.8495, 0.8986, 0.8495, 0.9064, 0.8332, 0.9064, 0.8332, 0.8986, 0.9638, 0.8823, 0.9638, 0.8878, 0.9476, 0.8878, 0.9476, 0.8823, 0.9638, 0.8718, 0.9638, 0.8769, 0.9476, 0.8769, 0.9476, 0.8718, 0.8495, 0.9295, 0.8495, 0.9368, 0.8332, 0.9368, 0.8332, 0.9295, 0.9476, 0.9111, 0.9476, 0.9165, 0.9314, 0.9165, 0.9314, 0.9111, 0.8495, 0.9368, 0.8495, 0.9438, 0.8332, 0.9438, 0.8332, 0.9368, 0.9638, 0.8992, 0.9638, 0.9049, 0.9476, 0.9049, 0.9476, 0.8992, 0.8495, 0.8874, 0.8495, 0.8791, 0.8657, 0.8791, 0.8657, 0.8874, 0.8495, 0.9431, 0.8495, 0.9379, 0.8657, 0.9379, 0.8657, 0.9431, 0.8495, 0.9475, 0.8495, 0.9431, 0.8657, 0.9431, 0.8657, 0.9475, 0.98, 0.9095, 0.9638, 0.9095, 0.9638, 0.9006, 0.98, 0.9006, 0.8495, 0.8626, 0.8495, 0.8691, 0.8332, 0.8691, 0.8332, 0.8626, 0.8495, 0.9321, 0.8495, 0.9256, 0.8657, 0.9256, 0.8657, 0.9321, 0.9476, 0.8674, 0.9476, 0.8725, 0.9314, 0.8725, 0.9314, 0.8674, 0.03962, 0.7899, 0.04073, 0.788, 0.04205, 0.7863, 0.04358, 0.7847, 0.04533, 0.7832, 0.0656, 0.7841, 0.06289, 0.7847, 0.06048, 0.7855, 0.05835, 0.7865, 0.05651, 0.7877, 0.05496, 0.7892, 0.0537, 0.7908, 0.03482, 0.7701, 0.03297, 0.7677, 0.05486, 0.7695, 0.05771, 0.7701, 0.06088, 0.7705, 0.06437, 0.7706, 0.03698, 0.7722, 0.3224, 0.7242, 0.3361, 0.7242, 0.3479, 0.7531, 0.3531, 0.7657, 0.3672, 0.8012, 0.1281, 0.7393, 0.1299, 0.7365, 0.1563, 0.7389, 0.1533, 0.739, 0.1506, 0.7394, 0.1482, 0.74, 0.1462, 0.7409, 0.1445, 0.7419, 0.143, 0.7431, 0.1419, 0.7445, 0.1409, 0.746, 0.1402, 0.7476, 0.1398, 0.7493, 0.1252, 0.7484, 0.1258, 0.7453, 0.1268, 0.7422, 0.1274, 0.7787, 0.1301, 0.777, 0.1331, 0.7756, 0.1363, 0.7744, 0.1398, 0.7736, 0.1398, 0.7733, 0.1352, 0.7709, 0.1333, 0.7696, 0.1315, 0.7681, 0.13, 0.7665, 0.1287, 0.7648, 0.1275, 0.763, 0.1266, 0.761, 0.1259, 0.7589, 0.1255, 0.7566, 0.1252, 0.7542, 0.1251, 0.7516, 0.1252, 0.7484, 0.1398, 0.7493, 0.1395, 0.7511, 0.1394, 0.753, 0.1395, 0.7556, 0.1399, 0.7579, 0.1406, 0.7601, 0.1416, 0.762, 0.1429, 0.7637, 0.1444, 0.7651, 0.1463, 0.7663, 0.1484, 0.7674, 0.1508, 0.7681, 0.1535, 0.7687, 0.1565, 0.769, 0.169, 0.7691, 0.169, 0.7389, 0.1563, 0.7389, 0.1299, 0.7365, 0.1321, 0.7339, 0.1348, 0.7317, 0.1379, 0.7297, 0.1414, 0.7281, 0.1454, 0.7269, 0.1499, 0.7261, 0.1829, 0.7258, 0.1829, 0.827, 0.144, 0.8267, 0.1389, 0.8258, 0.1343, 0.8245, 0.1304, 0.8228, 0.1269, 0.8206, 0.124, 0.8182, 0.1217, 0.8154, 0.1516, 0.8139, 0.169, 0.8139, 0.169, 0.7822, 0.1488, 0.7823, 0.1456, 0.7827, 0.1428, 0.7834, 0.1403, 0.7842, 0.138, 0.7853, 0.1209, 0.7851, 0.1228, 0.7827, 0.1249, 0.7806, 0.1173, 0.8063, 0.1167, 0.8031, 0.1165, 0.8, 0.1167, 0.7967, 0.1173, 0.7935, 0.1181, 0.7905, 0.1194, 0.7877, 0.1209, 0.7851, 0.138, 0.7853, 0.1361, 0.7866, 0.1345, 0.7881, 0.1332, 0.7897, 0.1322, 0.7916, 0.1314, 0.7936, 0.131, 0.7957, 0.1309, 0.7979, 0.131, 0.7998, 0.1313, 0.8017, 0.1318, 0.8036, 0.1326, 0.8054, 0.1337, 0.8072, 0.1351, 0.8088, 0.1369, 0.8102, 0.139, 0.8115, 0.1415, 0.8125, 0.1444, 0.8133, 0.1478, 0.8138, 0.1516, 0.8139, 0.1217, 0.8154, 0.1198, 0.8125, 0.1183, 0.8095, 0.7822, 0.7936, 0.7822, 0.7958, 0.768, 0.7958, 0.768, 0.7936, 0.7538, 0.8015, 0.7538, 0.7992, 0.768, 0.7992, 0.768, 0.8015, 0.7538, 0.8038, 0.7538, 0.8015, 0.768, 0.8015, 0.768, 0.8038, 0.8397, 0.7168, 0.8397, 0.72, 0.8255, 0.72, 0.8255, 0.7168, 0.8255, 0.7719, 0.8255, 0.7688, 0.8397, 0.7688, 0.8397, 0.7719, 0.8681, 0.7809, 0.8681, 0.7836, 0.8539, 0.7836, 0.8539, 0.7809, 0.7822, 0.8027, 0.7822, 0.8051, 0.768, 0.8051, 0.768, 0.8027, 0.8255, 0.7688, 0.8255, 0.7686, 0.8397, 0.7686, 0.8397, 0.7688, 0.8397, 0.7413, 0.8397, 0.745, 0.8255, 0.745, 0.8255, 0.7413, 0.8823, 0.761, 0.8823, 0.7639, 0.8681, 0.7639, 0.8681, 0.7479, 0.8823, 0.7479, 0.8397, 0.8112, 0.8397, 0.809, 0.8539, 0.809, 0.8539, 0.8112, 0.8827, 0.9463, 0.8827, 0.9594, 0.8665, 0.9594, 0.8665, 0.9463, 0.8823, 0.7767, 0.8823, 0.7789, 0.8681, 0.7789, 0.8681, 0.7767, 0.8681, 0.7784, 0.8681, 0.7809, 0.8539, 0.7809, 0.8539, 0.7784, 0.7822, 0.7958, 0.7822, 0.7981, 0.768, 0.7981, 0.768, 0.7958, 0.8539, 0.8251, 0.8539, 0.8017, 0.8681, 0.8017, 0.8681, 0.8251, 0.8681, 0.776, 0.8681, 0.7784, 0.8539, 0.7784, 0.8539, 0.776, 0.8397, 0.7302, 0.8397, 0.7339, 0.8255, 0.7339, 0.8255, 0.7302, 0.8397, 0.8158, 0.8397, 0.8135, 0.8539, 0.8135, 0.8539, 0.8158, 0.8397, 0.8182, 0.8397, 0.8158, 0.8539, 0.8158, 0.8539, 0.8182, 0.8397, 0.7233, 0.8397, 0.7267, 0.8255, 0.7267, 0.8255, 0.7233, 0.8823, 0.7743, 0.8823, 0.7767, 0.8681, 0.7767, 0.8681, 0.7743, 0.8113, 0.7117, 0.8113, 0.7091, 0.8255, 0.7091, 0.8255, 0.7117, 0.7822, 0.7981, 0.7822, 0.8004, 0.768, 0.8004, 0.768, 0.7981, 0.7538, 0.7931, 0.7538, 0.7913, 0.768, 0.7913, 0.768, 0.7931, 0.8397, 0.72, 0.8397, 0.7233, 0.8255, 0.7233, 0.8255, 0.72, 0.8823, 0.7666, 0.8823, 0.7693, 0.8681, 0.7693, 0.8681, 0.7666, 0.7822, 0.7851, 0.7822, 0.7872, 0.768, 0.7872, 0.768, 0.7851, 0.7822, 0.7893, 0.7822, 0.7914, 0.768, 0.7914, 0.768, 0.7893, 0.8823, 0.7693, 0.8823, 0.7719, 0.8681, 0.7719, 0.8681, 0.7693, 0.7538, 0.7992, 0.7538, 0.7971, 0.768, 0.7971, 0.768, 0.7992, 0.7538, 0.7951, 0.7538, 0.7931, 0.768, 0.7931, 0.768, 0.7951, 0.8397, 0.7139, 0.8397, 0.7168, 0.8255, 0.7168, 0.8255, 0.7139, 0.8397, 0.8135, 0.8397, 0.8112, 0.8539, 0.8112, 0.8539, 0.8135, 0.8397, 0.7068, 0.8397, 0.7087, 0.8255, 0.7087, 0.8255, 0.7068, 0.8113, 0.7068, 0.8113, 0.7805, 0.7971, 0.7805, 0.7971, 0.7068, 0.8965, 0.7585, 0.8965, 0.7362, 0.9106, 0.7362, 0.9106, 0.7585, 0.8397, 0.7267, 0.8397, 0.7302, 0.8255, 0.7302, 0.8255, 0.7267, 0.8823, 0.7719, 0.8823, 0.7743, 0.8681, 0.7743, 0.8681, 0.7719, 0.7822, 0.7872, 0.7822, 0.7893, 0.768, 0.7893, 0.768, 0.7872, 0.7538, 0.7971, 0.7538, 0.7951, 0.768, 0.7951, 0.768, 0.7971, 0.7538, 0.7913, 0.7538, 0.7896, 0.768, 0.7896, 0.768, 0.7913, 0.8113, 0.7177, 0.8113, 0.7145, 0.8255, 0.7145, 0.8255, 0.7177, 0.8113, 0.7211, 0.8113, 0.7177, 0.8255, 0.7177, 0.8255, 0.7211, 0.8113, 0.7145, 0.8113, 0.7117, 0.8255, 0.7117, 0.8255, 0.7145, 0.8681, 0.7737, 0.8681, 0.776, 0.8539, 0.776, 0.8539, 0.7737, 0.8681, 0.7694, 0.8681, 0.7715, 0.8539, 0.7715, 0.8539, 0.7694, 0.8681, 0.7715, 0.8681, 0.7737, 0.8539, 0.7737, 0.8539, 0.7715, 0.7822, 0.7914, 0.7822, 0.7936, 0.768, 0.7936, 0.768, 0.7914, 0.8823, 0.7849, 0.8823, 0.7867, 0.8681, 0.7867, 0.8681, 0.7849, 0.8397, 0.7376, 0.8397, 0.7413, 0.8255, 0.7413, 0.8255, 0.7376, 0.7538, 0.7896, 0.7538, 0.788, 0.768, 0.788, 0.768, 0.7896, 0.7538, 0.7864, 0.7538, 0.785, 0.768, 0.785, 0.768, 0.7864, 0.8681, 0.7675, 0.8681, 0.7694, 0.8539, 0.7694, 0.8539, 0.7675, 0.8113, 0.7091, 0.8113, 0.7068, 0.8255, 0.7068, 0.8255, 0.7091, 0.8397, 0.7339, 0.8397, 0.7376, 0.8255, 0.7376, 0.8255, 0.7339, 0.8255, 0.7994, 0.8255, 0.7966, 0.8397, 0.7966, 0.8397, 0.7994, 0.8255, 0.8047, 0.8255, 0.8021, 0.8397, 0.8021, 0.8397, 0.8047, 0.7822, 0.7831, 0.7822, 0.7851, 0.768, 0.7851, 0.768, 0.7831, 0.8397, 0.8011, 0.8397, 0.7992, 0.8539, 0.7992, 0.8539, 0.8011, 0.7538, 0.788, 0.7538, 0.7864, 0.768, 0.7864, 0.768, 0.788, 0.8255, 0.7782, 0.8255, 0.775, 0.8397, 0.775, 0.8397, 0.7782, 0.8255, 0.7813, 0.8255, 0.7782, 0.8397, 0.7782, 0.8397, 0.7813, 0.8255, 0.8021, 0.8255, 0.7994, 0.8397, 0.7994, 0.8397, 0.8021, 0.8397, 0.7111, 0.8397, 0.7139, 0.8255, 0.7139, 0.8255, 0.7111, 0.8823, 0.7639, 0.8823, 0.7666, 0.8681, 0.7666, 0.8681, 0.7639, 0.8397, 0.7087, 0.8397, 0.7111, 0.8255, 0.7111, 0.8255, 0.7087, 0.8397, 0.8069, 0.8397, 0.8049, 0.8539, 0.8049, 0.8539, 0.8069, 0.8255, 0.7845, 0.8255, 0.7813, 0.8397, 0.7813, 0.8397, 0.7845, 0.8255, 0.775, 0.8255, 0.7719, 0.8397, 0.7719, 0.8397, 0.775, 0.8255, 0.7906, 0.8255, 0.7876, 0.8397, 0.7876, 0.8397, 0.7906, 0.8113, 0.7328, 0.8113, 0.7287, 0.8255, 0.7287, 0.8255, 0.7328, 0.7538, 0.785, 0.7538, 0.7837, 0.768, 0.7837, 0.768, 0.785, 0.8113, 0.7248, 0.8113, 0.7211, 0.8255, 0.7211, 0.8255, 0.7248, 0.8113, 0.737, 0.8113, 0.7328, 0.8255, 0.7328, 0.8255, 0.737, 0.8823, 0.7789, 0.8823, 0.7811, 0.8681, 0.7811, 0.8681, 0.7789, 0.8681, 0.7642, 0.8681, 0.7658, 0.8539, 0.7658, 0.8539, 0.7642, 0.8397, 0.8049, 0.8397, 0.803, 0.8539, 0.803, 0.8539, 0.8049, 0.8681, 0.7658, 0.8681, 0.7675, 0.8539, 0.7675, 0.8539, 0.7658, 0.8397, 0.803, 0.8397, 0.8011, 0.8539, 0.8011, 0.8539, 0.803, 0.8255, 0.7876, 0.8255, 0.7845, 0.8397, 0.7845, 0.8397, 0.7876, 0.8113, 0.7287, 0.8113, 0.7248, 0.8255, 0.7248, 0.8255, 0.7287, 0.8823, 0.7867, 0.8823, 0.7883, 0.8681, 0.7883, 0.8681, 0.7867, 0.8681, 0.7864, 0.8681, 0.8017, 0.8539, 0.8017, 0.8539, 0.7892, 0.8539, 0.7864, 0.7822, 0.7811, 0.7822, 0.7831, 0.768, 0.7831, 0.768, 0.7811, 0.8397, 0.809, 0.8397, 0.8069, 0.8539, 0.8069, 0.8539, 0.809, 0.8823, 0.7831, 0.8823, 0.7849, 0.8681, 0.7849, 0.8681, 0.7831, 0.8113, 0.7415, 0.8113, 0.737, 0.8255, 0.737, 0.8255, 0.7415, 0.8823, 0.7811, 0.8823, 0.7831, 0.8681, 0.7831, 0.8681, 0.7811, 0.8255, 0.7936, 0.8255, 0.7906, 0.8397, 0.7906, 0.8397, 0.7936, 0.7822, 0.8004, 0.7822, 0.8027, 0.768, 0.8027, 0.768, 0.8004, 0.8113, 0.746, 0.8113, 0.7415, 0.8255, 0.7415, 0.8255, 0.746, 0.8681, 0.7627, 0.8681, 0.7642, 0.8539, 0.7642, 0.8539, 0.7627, 0.8397, 0.745, 0.8397, 0.7686, 0.8255, 0.7686, 0.8255, 0.745, 0.8255, 0.7966, 0.8255, 0.7936, 0.8397, 0.7936, 0.8397, 0.7966, 0.8681, 0.7836, 0.8681, 0.7864, 0.8539, 0.7864, 0.8539, 0.7836, 0.2451, 0.8261, 0.25, 0.8045, 0.2641, 0.769, 0.2948, 0.7275, 0.2546, 0.8261, 0.04839, 0.7784, 0.04514, 0.7772, 0.04214, 0.7758, 0.03942, 0.7742, 0.03698, 0.7722, 0.06437, 0.7706, 0.08111, 0.7706, 0.08111, 0.7389, 0.05983, 0.7391, 0.05646, 0.7395, 0.05354, 0.7403, 0.05104, 0.7414, 0.04893, 0.7426, 0.04719, 0.7441, 0.04578, 0.7457, 0.04469, 0.7474, 0.04389, 0.7492, 0.04335, 0.7511, 0.04304, 0.753, 0.04295, 0.7549, 0.04309, 0.7571, 0.04352, 0.7593, 0.04424, 0.7612, 0.04525, 0.7631, 0.04657, 0.7647, 0.04818, 0.7662, 0.0501, 0.7675, 0.05232, 0.7686, 0.05486, 0.7695, 0.03297, 0.7677, 0.03143, 0.7651, 0.03022, 0.7623, 0.02934, 0.7593, 0.0288, 0.7562, 0.02862, 0.7528, 0.02881, 0.7497, 0.02939, 0.7465, 0.03039, 0.7433, 0.03183, 0.7403, 0.03373, 0.7374, 0.03612, 0.7347, 0.03901, 0.7322, 0.04243, 0.7301, 0.04639, 0.7283, 0.05093, 0.727, 0.05607, 0.7261, 0.09502, 0.7258, 0.09502, 0.827, 0.06196, 0.8267, 0.05748, 0.826, 0.05347, 0.8247, 0.04993, 0.8231, 0.04685, 0.8212, 0.04421, 0.8189, 0.042, 0.8163, 0.04022, 0.8135, 0.03885, 0.8106, 0.03789, 0.8075, 0.03732, 0.8044, 0.03713, 0.8012, 0.03723, 0.7986, 0.03752, 0.7962, 0.03802, 0.794, 0.03872, 0.7918, 0.03962, 0.7899, 0.0537, 0.7908, 0.05272, 0.7927, 0.05202, 0.7949, 0.0516, 0.7972, 0.05146, 0.7998, 0.05155, 0.8017, 0.05182, 0.8035, 0.0523, 0.8052, 0.053, 0.8069, 0.05393, 0.8084, 0.05511, 0.8097, 0.05656, 0.8109, 0.05829, 0.812, 0.06032, 0.8128, 0.06266, 0.8134, 0.06533, 0.8138, 0.08111, 0.8139, 0.08111, 0.7837, 0.0686, 0.7838, 0.0656, 0.7841, 0.04533, 0.7832, 0.04729, 0.7819, 0.05188, 0.7795, 0.05188, 0.7792, 0.2349, 0.769, 0.25, 0.8045, 0.2451, 0.8261, 0.2032, 0.7275, 0.2169, 0.7275, 0.2294, 0.7564, 0.2693, 0.7564, 0.2811, 0.7275, 0.2948, 0.7275, 0.2641, 0.769, 0.7822, 0.8051, 0.7822, 0.8142, 0.768, 0.8142, 0.768, 0.8051, 0.4003, 0.7242, 0.414, 0.7242, 0.3721, 0.8227, 0.3626, 0.8227, 0.3224, 0.7242, 0.3672, 0.8012, 0.3823, 0.7657, 0.3531, 0.7657, 0.3479, 0.7531, 0.3878, 0.7531, 0.7152, 0.7572, 0.7152, 0.7405, 0.7232, 0.7405, 0.7232, 0.7572, 0.6343, 0.7405, 0.6343, 0.8004, 0.6262, 0.8004, 0.6262, 0.7405, 0.7232, 0.7699, 0.7232, 0.7821, 0.7152, 0.7821, 0.7152, 0.7699, 0.6262, 0.7445, 0.6262, 0.8034, 0.6182, 0.8034, 0.6182, 0.7445, 0.6262, 0.7405, 0.6262, 0.7445, 0.6182, 0.7445, 0.6182, 0.7405, 0.6669, 0.8003, 0.6669, 0.7801, 0.6749, 0.7801, 0.6749, 0.8003, 0.6588, 0.7405, 0.6588, 0.7589, 0.6508, 0.7589, 0.6508, 0.7405, 0.6588, 0.7589, 0.6588, 0.7758, 0.6508, 0.7758, 0.6508, 0.7589, 0.683, 0.7929, 0.683, 0.7723, 0.691, 0.7723, 0.691, 0.7929, 0.6588, 0.7758, 0.6588, 0.7821, 0.6508, 0.7821, 0.6508, 0.7758, 0.7212, 0.7905, 0.7152, 0.7905, 0.7152, 0.7821, 0.7212, 0.7821, 0.98, 0.963, 0.98, 0.9666, 0.98, 0.97, 0.9638, 0.97, 0.9638, 0.9666, 0.9638, 0.963, 0.9638, 0.9594, 0.9638, 0.9556, 0.98, 0.9556, 0.98, 0.9594, 0.4324, 0.6555, 0.4865, 0.6555, 0.4865, 0.6781, 0.4324, 0.6781, 0.1081, 0.6555, 0.1622, 0.6555, 0.1622, 0.6781, 0.1081, 0.6781, 0.2703, 0.6555, 0.3243, 0.6555, 0.3243, 0.6781, 0.2703, 0.6781, 0.592, 0.01762, 0.592, 0.004981, 0.6409, 0.004981, 0.6409, 0.01762, 0.7542, 0.01762, 0.7542, 0.004981, 0.8031, 0.004981, 0.8031, 0.01762, 0.9163, 0.01762, 0.9163, 0.004981, 0.9653, 0.004981, 0.9653, 0.01762, 0.8649, 0.6781, 0.8108, 0.6781, 0.8185, 0.6731, 0.8674, 0.6731, 0.6486, 0.0226, 0.6486, 0.0, 0.6564, 0.004981, 0.6564, 0.01762, 0.5946, 4.042e-08, 0.6486, 0.0, 0.6409, 0.004981, 0.592, 0.004981, 0.8108, 0.0226, 0.8108, 0.0, 0.8185, 0.004981, 0.8185, 0.01762, 0.7568, 4.042e-08, 0.8108, 4.042e-08, 0.8031, 0.004981, 0.7542, 0.004981, 0.6486, 0.6555, 0.6486, 0.6781, 0.6409, 0.6731, 0.6409, 0.6605, 0.9189, 0.0, 0.973, 0.0, 0.9653, 0.004981, 0.9163, 0.004981, 0.5405, 0.6781, 0.4865, 0.6781, 0.4942, 0.6731, 0.5431, 0.6731, 0.8108, 0.6555, 0.8108, 0.6781, 0.8031, 0.6731, 0.8031, 0.6605, 0.7027, 0.6781, 0.6486, 0.6781, 0.6564, 0.6731, 0.7053, 0.6731, 0.973, 0.6555, 0.973, 0.6781, 0.9653, 0.6731, 0.9653, 0.6605, 0.4865, 0.0226, 0.4865, 4.042e-08, 0.4942, 0.004981, 0.4942, 0.01762, 0.4865, 0.6781, 0.4865, 0.6555, 0.4942, 0.6605, 0.4942, 0.6731, 0.4865, 0.6555, 0.4865, 0.0226, 0.4942, 0.01762, 0.4942, 0.6605, 0.9892, 1.0, 0.9892, 0.9833, 0.9919, 0.9833, 0.9919, 1.0, 0.9919, 1.0, 0.9919, 0.9833, 0.9946, 0.9833, 0.9946, 1.0, 0.9892, 0.9833, 0.9892, 0.5167, 0.9919, 0.5167, 0.9919, 0.9833, 0.9919, 0.9833, 0.9919, 0.5167, 0.9946, 0.5167, 0.9946, 0.9833, 0.9892, 0.5167, 0.9892, 0.5, 0.9919, 0.5, 0.9919, 0.5167, 0.9919, 0.5167, 0.9919, 0.5, 0.9946, 0.5, 0.9946, 0.5167, 0.973, 0.0, 0.973, 0.0226, 0.9653, 0.01762, 0.9653, 0.004981, 0.973, 0.0226, 0.973, 0.6555, 0.9653, 0.6605, 0.9653, 0.01762, 0.9784, 0.4936, 0.9784, 0.4772, 0.9811, 0.4772, 0.9811, 0.4936, 0.9811, 0.4936, 0.9811, 0.4772, 0.9838, 0.4772, 0.9838, 0.4936, 0.9784, 0.4772, 0.9784, 0.01645, 0.9811, 0.01645, 0.9811, 0.4772, 0.9811, 0.4772, 0.9811, 0.01645, 0.9838, 0.01645, 0.9838, 0.4772, 0.9784, 0.01645, 0.9784, 0.0, 0.9811, 0.0, 0.9811, 0.01645, 0.9811, 0.01645, 0.9811, 0.0, 0.9838, 0.0, 0.9838, 0.01645, 0.8108, 0.6781, 0.7568, 0.6781, 0.7542, 0.6731, 0.8031, 0.6731, 0.7568, 0.6781, 0.7027, 0.6781, 0.7053, 0.6731, 0.7542, 0.6731, 0.3297, 0.005315, 0.3297, 0.04779, 0.327, 0.04779, 0.327, 0.005315, 0.327, 0.005315, 0.327, 0.04779, 0.3243, 0.04779, 0.3243, 0.005315, 0.3297, 0.04779, 0.3297, 0.09027, 0.327, 0.09027, 0.327, 0.04779, 0.327, 0.04779, 0.327, 0.09027, 0.3243, 0.09027, 0.3243, 0.04779, 0.3297, 0.09027, 0.3297, 0.1327, 0.327, 0.1327, 0.327, 0.09027, 0.327, 0.09027, 0.327, 0.1327, 0.3243, 0.1327, 0.3243, 0.09027, 0.8108, 4.042e-08, 0.8108, 0.0226, 0.8031, 0.01762, 0.8031, 0.004981, 0.8108, 0.0226, 0.8108, 0.6555, 0.8031, 0.6605, 0.8031, 0.01762, 0.9838, 0.4936, 0.9838, 0.4772, 0.9865, 0.4772, 0.9865, 0.4936, 0.9865, 0.4936, 0.9865, 0.4772, 0.9892, 0.4772, 0.9892, 0.4936, 0.9838, 0.4772, 0.9838, 0.01645, 0.9865, 0.01645, 0.9865, 0.4772, 0.9865, 0.4772, 0.9865, 0.01645, 0.9892, 0.01645, 0.9892, 0.4772, 0.9838, 0.01645, 0.9838, 0.0, 0.9865, 0.0, 0.9865, 0.01645, 0.9865, 0.01645, 0.9865, 0.0, 0.9892, 0.0, 0.9892, 0.01645, 0.6486, 0.6781, 0.5946, 0.6781, 0.592, 0.6731, 0.6409, 0.6731, 0.5946, 0.6781, 0.5405, 0.6781, 0.5431, 0.6731, 0.592, 0.6731, 0.7227, 0.1327, 0.7227, 0.09027, 0.7254, 0.09027, 0.7254, 0.1327, 0.7254, 0.1327, 0.7254, 0.09027, 0.7281, 0.09027, 0.7281, 0.1327, 0.7227, 0.09027, 0.7227, 0.04779, 0.7254, 0.04779, 0.7254, 0.09027, 0.7254, 0.09027, 0.7254, 0.04779, 0.7281, 0.04779, 0.7281, 0.09027, 0.7227, 0.04779, 0.7227, 0.005315, 0.7254, 0.005315, 0.7254, 0.04779, 0.7254, 0.04779, 0.7254, 0.005315, 0.7281, 0.005315, 0.7281, 0.04779, 0.8108, 0.0, 0.8649, 0.0, 0.8674, 0.004981, 0.8185, 0.004981, 0.8649, 0.0, 0.9189, 0.0, 0.9163, 0.004981, 0.8674, 0.004981, 0.9784, 0.6099, 0.9784, 0.5711, 0.9811, 0.5711, 0.9811, 0.6099, 0.9811, 0.6099, 0.9811, 0.5711, 0.9838, 0.5711, 0.9838, 0.6099, 0.9784, 0.5711, 0.9784, 0.5324, 0.9811, 0.5324, 0.9811, 0.5711, 0.9811, 0.5711, 0.9811, 0.5324, 0.9838, 0.5324, 0.9838, 0.5711, 0.9784, 0.5324, 0.9784, 0.4936, 0.9811, 0.4936, 0.9811, 0.5324, 0.9811, 0.5324, 0.9811, 0.4936, 0.9838, 0.4936, 0.9838, 0.5324, 0.6486, 0.0, 0.6486, 0.0226, 0.6409, 0.01762, 0.6409, 0.004981, 0.6486, 0.0226, 0.6486, 0.6555, 0.6409, 0.6605, 0.6409, 0.01762, 0.9784, 0.1162, 0.9784, 0.1327, 0.9757, 0.1327, 0.9757, 0.1162, 0.9757, 0.1162, 0.9757, 0.1327, 0.973, 0.1327, 0.973, 0.1162, 0.9784, 0.1327, 0.9784, 0.5934, 0.9757, 0.5934, 0.9757, 0.1327, 0.9757, 0.1327, 0.9757, 0.5934, 0.973, 0.5934, 0.973, 0.1327, 0.9784, 0.5934, 0.9784, 0.6099, 0.9757, 0.6099, 0.9757, 0.5934, 0.9757, 0.5934, 0.9757, 0.6099, 0.973, 0.6099, 0.973, 0.5934, 0.6486, 0.0, 0.7027, 0.0, 0.7053, 0.004981, 0.6564, 0.004981, 0.7027, 0.0, 0.7568, 4.042e-08, 0.7542, 0.004981, 0.7053, 0.004981, 0.9838, 0.6099, 0.9838, 0.5711, 0.9865, 0.5711, 0.9865, 0.6099, 0.9865, 0.6099, 0.9865, 0.5711, 0.9892, 0.5711, 0.9892, 0.6099, 0.9838, 0.5711, 0.9838, 0.5324, 0.9865, 0.5324, 0.9865, 0.5711, 0.9865, 0.5711, 0.9865, 0.5324, 0.9892, 0.5324, 0.9892, 0.5711, 0.9838, 0.5324, 0.9838, 0.4936, 0.9865, 0.4936, 0.9865, 0.5324, 0.9865, 0.5324, 0.9865, 0.4936, 0.9892, 0.4936, 0.9892, 0.5324, 0.8108, 0.6781, 0.8108, 0.6555, 0.8185, 0.6605, 0.8185, 0.6731, 0.8108, 0.6555, 0.8108, 0.0226, 0.8185, 0.01762, 0.8185, 0.6605, 0.9946, 0.5, 0.9946, 0.4833, 0.9973, 0.4833, 0.9973, 0.5, 0.9973, 0.5, 0.9973, 0.4833, 1.0, 0.4833, 1.0, 0.5, 0.9946, 0.4833, 0.9946, 0.01667, 0.9973, 0.01667, 0.9973, 0.4833, 0.9973, 0.4833, 0.9973, 0.01667, 1.0, 0.01667, 1.0, 0.4833, 0.9946, 0.01667, 0.9946, 0.0, 0.9973, 0.0, 0.9973, 0.01667, 0.9973, 0.01667, 0.9973, 0.0, 1.0, 0.0, 1.0, 0.01667, 0.4865, 4.042e-08, 0.5405, 4.042e-08, 0.5431, 0.004981, 0.4942, 0.004981, 0.5405, 4.042e-08, 0.5946, 4.042e-08, 0.592, 0.004981, 0.5431, 0.004981, 0.9784, 0.0, 0.9784, 0.03874, 0.9757, 0.03874, 0.9757, 0.0, 0.9757, 0.0, 0.9757, 0.03874, 0.973, 0.03874, 0.973, 0.0, 0.9784, 0.03874, 0.9784, 0.07749, 0.9757, 0.07749, 0.9757, 0.03874, 0.9757, 0.03874, 0.9757, 0.07749, 0.973, 0.07749, 0.973, 0.03874, 0.9784, 0.07749, 0.9784, 0.1162, 0.9757, 0.1162, 0.9757, 0.07749, 0.9757, 0.07749, 0.9757, 0.1162, 0.973, 0.1162, 0.973, 0.07749, 0.6486, 0.6781, 0.6486, 0.6555, 0.6564, 0.6605, 0.6564, 0.6731, 0.6486, 0.6555, 0.6486, 0.0226, 0.6564, 0.01762, 0.6564, 0.6605, 0.9892, 0.5, 0.9892, 0.4833, 0.9919, 0.4833, 0.9919, 0.5, 0.9919, 0.5, 0.9919, 0.4833, 0.9946, 0.4833, 0.9946, 0.5, 0.9892, 0.4833, 0.9892, 0.01667, 0.9919, 0.01667, 0.9919, 0.4833, 0.9919, 0.4833, 0.9919, 0.01667, 0.9946, 0.01667, 0.9946, 0.4833, 0.9892, 0.01667, 0.9892, 0.0, 0.9919, 0.0, 0.9919, 0.01667, 0.9919, 0.01667, 0.9919, 0.0, 0.9946, 0.0, 0.9946, 0.01667, 0.973, 0.6781, 0.9189, 0.6781, 0.9163, 0.6731, 0.9653, 0.6731, 0.9189, 0.6781, 0.8649, 0.6781, 0.8674, 0.6731, 0.9163, 0.6731, 0.4731, 0.005315, 0.4731, 0.04779, 0.4704, 0.04779, 0.4704, 0.005315, 0.4704, 0.005315, 0.4704, 0.04779, 0.4677, 0.04779, 0.4677, 0.005315, 0.4731, 0.04779, 0.4731, 0.09027, 0.4704, 0.09027, 0.4704, 0.04779, 0.4704, 0.04779, 0.4704, 0.09027, 0.4677, 0.09027, 0.4677, 0.04779, 0.4731, 0.09027, 0.4731, 0.1327, 0.4704, 0.1327, 0.4704, 0.09027, 0.4704, 0.09027, 0.4704, 0.1327, 0.4677, 0.1327, 0.4677, 0.09027, 0.9163, 0.6731, 0.9163, 0.6605, 0.9653, 0.6605, 0.9653, 0.6731, 0.9163, 0.6605, 0.9163, 0.01762, 0.9653, 0.01762, 0.9653, 0.6605, 0.8185, 0.6731, 0.8185, 0.6605, 0.8674, 0.6605, 0.8674, 0.6731, 0.8674, 0.6731, 0.8674, 0.6605, 0.9163, 0.6605, 0.9163, 0.6731, 0.8185, 0.6605, 0.8185, 0.01762, 0.8674, 0.01762, 0.8674, 0.6605, 0.8674, 0.6605, 0.8674, 0.01762, 0.9163, 0.01762, 0.9163, 0.6605, 0.8185, 0.01762, 0.8185, 0.004981, 0.8674, 0.004981, 0.8674, 0.01762, 0.8674, 0.01762, 0.8674, 0.004981, 0.9163, 0.004981, 0.9163, 0.01762, 0.7542, 0.6731, 0.7542, 0.6605, 0.8031, 0.6605, 0.8031, 0.6731, 0.7542, 0.6605, 0.7542, 0.01762, 0.8031, 0.01762, 0.8031, 0.6605, 0.6564, 0.6731, 0.6564, 0.6605, 0.7053, 0.6605, 0.7053, 0.6731, 0.7053, 0.6731, 0.7053, 0.6605, 0.7542, 0.6605, 0.7542, 0.6731, 0.6564, 0.6605, 0.6564, 0.01762, 0.7053, 0.01762, 0.7053, 0.6605, 0.7053, 0.6605, 0.7053, 0.01762, 0.7542, 0.01762, 0.7542, 0.6605, 0.6564, 0.01762, 0.6564, 0.004981, 0.7053, 0.004981, 0.7053, 0.01762, 0.7053, 0.01762, 0.7053, 0.004981, 0.7542, 0.004981, 0.7542, 0.01762, 0.592, 0.6731, 0.592, 0.6605, 0.6409, 0.6605, 0.6409, 0.6731, 0.592, 0.6605, 0.592, 0.01762, 0.6409, 0.01762, 0.6409, 0.6605, 0.4942, 0.6731, 0.4942, 0.6605, 0.5431, 0.6605, 0.5431, 0.6731, 0.5431, 0.6731, 0.5431, 0.6605, 0.592, 0.6605, 0.592, 0.6731, 0.4942, 0.6605, 0.4942, 0.01762, 0.5431, 0.01762, 0.5431, 0.6605, 0.5431, 0.6605, 0.5431, 0.01762, 0.592, 0.01762, 0.592, 0.6605, 0.4942, 0.01762, 0.4942, 0.004981, 0.5431, 0.004981, 0.5431, 0.01762, 0.5431, 0.01762, 0.5431, 0.004981, 0.592, 0.004981, 0.592, 0.01762, 0.1622, 0.6555, 0.2162, 0.6555, 0.2162, 0.6781, 0.1622, 0.6781, 0.2162, 0.6555, 0.2703, 0.6555, 0.2703, 0.6781, 0.2162, 0.6781, 0.1622, 0.0, 0.2162, 0.0, 0.2162, 0.0226, 0.1622, 0.0226, 0.1622, 0.0226, 0.2162, 0.0226, 0.2162, 0.6555, 0.1622, 0.6555, 0.2162, 0.0, 0.2703, 0.0, 0.2703, 0.0226, 0.2162, 0.0226, 0.2162, 0.0226, 0.2703, 0.0226, 0.2703, 0.6555, 0.2162, 0.6555, 0.2703, 0.0, 0.3243, 0.0, 0.3243, 0.0226, 0.2703, 0.0226, 0.2703, 0.0226, 0.3243, 0.0226, 0.3243, 0.6555, 0.2703, 0.6555, 1.353e-07, 0.6555, 0.05405, 0.6555, 0.05405, 0.6781, 1.353e-07, 0.6781, 0.05405, 0.6555, 0.1081, 0.6555, 0.1081, 0.6781, 0.05405, 0.6781, 0.0, 0.0, 0.05405, 0.0, 0.05405, 0.0226, 0.0, 0.0226, 0.0, 0.0226, 0.05405, 0.0226, 0.05405, 0.6555, 1.353e-07, 0.6555, 0.05405, 0.0, 0.1081, 0.0, 0.1081, 0.0226, 0.05405, 0.0226, 0.05405, 0.0226, 0.1081, 0.0226, 0.1081, 0.6555, 0.05405, 0.6555, 0.1081, 0.0, 0.1622, 0.0, 0.1622, 0.0226, 0.1081, 0.0226, 0.1081, 0.0226, 0.1622, 0.0226, 0.1622, 0.6555, 0.1081, 0.6555, 0.3243, 0.6555, 0.3784, 0.6555, 0.3784, 0.6781, 0.3243, 0.6781, 0.3784, 0.6555, 0.4324, 0.6555, 0.4324, 0.6781, 0.3784, 0.6781, 0.3243, 4.042e-08, 0.3784, 4.042e-08, 0.3784, 0.0226, 0.3243, 0.0226, 0.3243, 0.0226, 0.3784, 0.0226, 0.3784, 0.6555, 0.3243, 0.6555, 0.3784, 4.042e-08, 0.4324, 4.042e-08, 0.4324, 0.0226, 0.3784, 0.0226, 0.3784, 0.0226, 0.4324, 0.0226, 0.4324, 0.6555, 0.3784, 0.6555, 0.4324, 4.042e-08, 0.4865, 0.0, 0.4865, 0.0226, 0.4324, 0.0226, 0.4324, 0.0226, 0.4865, 0.0226, 0.4865, 0.6555, 0.4324, 0.6555])
me_plane_002.materials.append(mat_material_001)
me_plane_002.use_remesh_preserve_volume = False
me_plane_002.use_remesh_preserve_attributes = False
me_plane_002.use_mirror_vertex_groups = False
me_plane_002.update()

# ---- objects
ob_plane_002 = bpy.data.objects.new('Plane.002', me_plane_002)

# ---- transforms, parenting, visibility, modifiers, constraints
ob_plane_002.location = (0.0, 0.01115, 1.863e-09)
ob_plane_002.rotation_euler = (1.571, -0.0, 0.0)
ob_plane_002.lineart.crease_threshold = 0.0

# ---- collection membership
col_collection_1.objects.link(ob_plane_002)

# ---- scene / render settings (as saved in the file)
scene.frame_start = 1; scene.frame_end = 250; scene.frame_set(3)
scene.render.engine = 'BLENDER_EEVEE_NEXT'
scene.render.resolution_percentage = 50
scene.render.dither_intensity = 0.0
scene.cycles.use_denoising = False
scene.cycles.samples = 128
scene.cycles.sampling_pattern = 'TABULATED_SOBOL'
scene.cycles.light_sampling_threshold = 0.0
scene.cycles.use_adaptive_sampling = False
scene.cycles.use_light_tree = False
scene.cycles.blur_glossy = 0.0
scene.cycles.sample_clamp_indirect = 0.0
scene.view_settings.view_transform = 'Standard'
bpy.context.view_layer.update()

# ---- added for rendering (the .blend has no active camera and no usable light): camera, sun
cam_auto = bpy.data.cameras.new('AutoCamera')
cam_auto.lens = 50.0
cam_auto.sensor_width = 36.0
cam_auto.clip_end = 1000.0
ob_auto_camera = bpy.data.objects.new('AutoCamera', cam_auto)
scene.collection.objects.link(ob_auto_camera)
ob_auto_camera.location = (5.2859, -6.41135, 4.22426)
ob_auto_camera.rotation_euler = (1.09748, -7.21219e-08, 0.694738)
scene.camera = ob_auto_camera
light_auto_sun = bpy.data.lights.new('AutoSun', 'SUN')
light_auto_sun.energy = 3.0
light_auto_sun.angle = 0.0523599
ob_auto_sun = bpy.data.objects.new('AutoSun', light_auto_sun)
scene.collection.objects.link(ob_auto_sun)
ob_auto_sun.rotation_euler = (0.872665, 0.174533, 0.523599)
bpy.context.view_layer.update()
